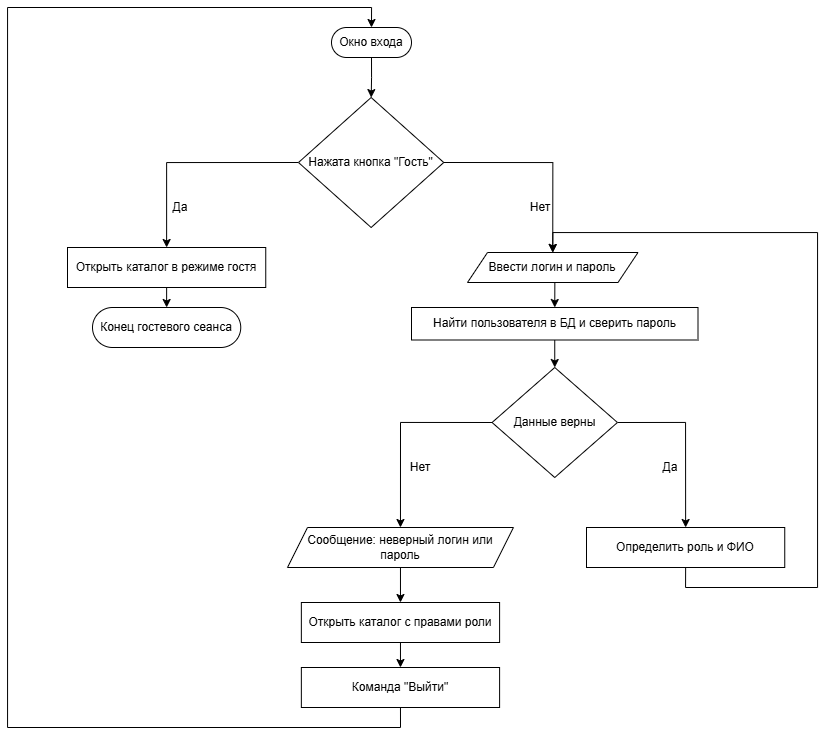

The diagram above was exported from draw.io. Its source (the exported page's mxGraphModel, read from the mxfile embedded in the PNG):
<mxGraphModel dx="1507" dy="2018" grid="1" gridSize="10" guides="1" tooltips="1" connect="1" arrows="1" fold="1" page="1" pageScale="1" pageWidth="827" pageHeight="1169" math="0" shadow="0">
  <root>
    <mxCell id="0" />
    <mxCell id="1" parent="0" />
    <mxCell id="zcv4YzC20aJ-QCqTEub_-71" edge="1" parent="1" source="zcv4YzC20aJ-QCqTEub_-4" style="edgeStyle=orthogonalEdgeStyle;rounded=0;orthogonalLoop=1;jettySize=auto;html=1;exitX=0.5;exitY=1;exitDx=0;exitDy=0;" target="zcv4YzC20aJ-QCqTEub_-39">
      <mxGeometry relative="1" as="geometry" />
    </mxCell>
    <mxCell id="zcv4YzC20aJ-QCqTEub_-4" parent="1" style="rounded=1;whiteSpace=wrap;html=1;arcSize=50;" value="Окно входа" vertex="1">
      <mxGeometry height="30" width="80" x="374" y="10" as="geometry" />
    </mxCell>
    <mxCell id="zcv4YzC20aJ-QCqTEub_-7" parent="1" style="text;html=1;whiteSpace=wrap;strokeColor=none;fillColor=#FFFFFF;align=center;verticalAlign=middle;rounded=0;" value="Да" vertex="1">
      <mxGeometry height="20" width="26" x="210" y="180" as="geometry" />
    </mxCell>
    <mxCell id="zcv4YzC20aJ-QCqTEub_-82" edge="1" parent="1" source="zcv4YzC20aJ-QCqTEub_-8" style="edgeStyle=orthogonalEdgeStyle;rounded=0;orthogonalLoop=1;jettySize=auto;html=1;exitX=0.5;exitY=1;exitDx=0;exitDy=0;entryX=0.5;entryY=0;entryDx=0;entryDy=0;" target="zcv4YzC20aJ-QCqTEub_-10">
      <mxGeometry relative="1" as="geometry" />
    </mxCell>
    <mxCell id="zcv4YzC20aJ-QCqTEub_-8" parent="1" style="shape=parallelogram;perimeter=parallelogramPerimeter;whiteSpace=wrap;html=1;fixedSize=1;" value="Ввести логин и пароль" vertex="1">
      <mxGeometry height="30" width="170.5" x="510" y="235" as="geometry" />
    </mxCell>
    <mxCell id="zcv4YzC20aJ-QCqTEub_-84" edge="1" parent="1" source="zcv4YzC20aJ-QCqTEub_-10" style="edgeStyle=orthogonalEdgeStyle;rounded=0;orthogonalLoop=1;jettySize=auto;html=1;exitX=0.5;exitY=1;exitDx=0;exitDy=0;entryX=0.5;entryY=0;entryDx=0;entryDy=0;" target="zcv4YzC20aJ-QCqTEub_-83">
      <mxGeometry relative="1" as="geometry" />
    </mxCell>
    <mxCell id="zcv4YzC20aJ-QCqTEub_-10" parent="1" style="rounded=0;whiteSpace=wrap;html=1;" value="Найти пользователя в БД и сверить пароль" vertex="1">
      <mxGeometry height="32.5" width="286.5" x="454" y="290" as="geometry" />
    </mxCell>
    <mxCell id="zcv4YzC20aJ-QCqTEub_-36" parent="1" style="text;html=1;whiteSpace=wrap;strokeColor=none;fillColor=#FFFFFF;align=center;verticalAlign=middle;rounded=0;" value="Нет" vertex="1">
      <mxGeometry height="20" width="26" x="570" y="180" as="geometry" />
    </mxCell>
    <mxCell id="zcv4YzC20aJ-QCqTEub_-73" edge="1" parent="1" source="zcv4YzC20aJ-QCqTEub_-39" style="edgeStyle=orthogonalEdgeStyle;rounded=0;orthogonalLoop=1;jettySize=auto;html=1;exitX=0;exitY=0.5;exitDx=0;exitDy=0;entryX=0.5;entryY=0;entryDx=0;entryDy=0;" target="zcv4YzC20aJ-QCqTEub_-72">
      <mxGeometry relative="1" as="geometry" />
    </mxCell>
    <mxCell id="zcv4YzC20aJ-QCqTEub_-78" edge="1" parent="1" source="zcv4YzC20aJ-QCqTEub_-39" style="edgeStyle=orthogonalEdgeStyle;rounded=0;orthogonalLoop=1;jettySize=auto;html=1;exitX=1;exitY=0.5;exitDx=0;exitDy=0;entryX=0.5;entryY=0;entryDx=0;entryDy=0;" target="zcv4YzC20aJ-QCqTEub_-8">
      <mxGeometry relative="1" as="geometry" />
    </mxCell>
    <mxCell id="zcv4YzC20aJ-QCqTEub_-39" parent="1" style="rhombus;whiteSpace=wrap;html=1;" value="Нажата кнопка &quot;Гость&quot;" vertex="1">
      <mxGeometry height="130" width="145.25" x="341" y="80" as="geometry" />
    </mxCell>
    <mxCell id="zcv4YzC20aJ-QCqTEub_-75" edge="1" parent="1" source="zcv4YzC20aJ-QCqTEub_-72" style="edgeStyle=orthogonalEdgeStyle;rounded=0;orthogonalLoop=1;jettySize=auto;html=1;exitX=0.5;exitY=1;exitDx=0;exitDy=0;entryX=0.5;entryY=0;entryDx=0;entryDy=0;" target="zcv4YzC20aJ-QCqTEub_-74">
      <mxGeometry relative="1" as="geometry" />
    </mxCell>
    <mxCell id="zcv4YzC20aJ-QCqTEub_-72" parent="1" style="rounded=0;whiteSpace=wrap;html=1;" value="Открыть каталог в режиме гостя" vertex="1">
      <mxGeometry height="40" width="198.25" x="110" y="230" as="geometry" />
    </mxCell>
    <mxCell id="zcv4YzC20aJ-QCqTEub_-74" parent="1" style="rounded=1;whiteSpace=wrap;html=1;arcSize=50;" value="Конец гостевого сеанса" vertex="1">
      <mxGeometry height="40" width="148.25" x="135" y="290" as="geometry" />
    </mxCell>
    <mxCell id="zcv4YzC20aJ-QCqTEub_-86" edge="1" parent="1" source="zcv4YzC20aJ-QCqTEub_-83" style="edgeStyle=orthogonalEdgeStyle;rounded=0;orthogonalLoop=1;jettySize=auto;html=1;exitX=0;exitY=0.5;exitDx=0;exitDy=0;entryX=0.5;entryY=0;entryDx=0;entryDy=0;" target="zcv4YzC20aJ-QCqTEub_-85">
      <mxGeometry relative="1" as="geometry" />
    </mxCell>
    <mxCell id="zcv4YzC20aJ-QCqTEub_-88" edge="1" parent="1" source="zcv4YzC20aJ-QCqTEub_-83" style="edgeStyle=orthogonalEdgeStyle;rounded=0;orthogonalLoop=1;jettySize=auto;html=1;exitX=1;exitY=0.5;exitDx=0;exitDy=0;entryX=0.5;entryY=0;entryDx=0;entryDy=0;" target="zcv4YzC20aJ-QCqTEub_-87">
      <mxGeometry relative="1" as="geometry" />
    </mxCell>
    <mxCell id="zcv4YzC20aJ-QCqTEub_-83" parent="1" style="rhombus;whiteSpace=wrap;html=1;" value="Данные верны" vertex="1">
      <mxGeometry height="110" width="125.38" x="534.5600000000001" y="350" as="geometry" />
    </mxCell>
    <mxCell id="zcv4YzC20aJ-QCqTEub_-92" edge="1" parent="1" source="zcv4YzC20aJ-QCqTEub_-85" style="edgeStyle=orthogonalEdgeStyle;rounded=0;orthogonalLoop=1;jettySize=auto;html=1;exitX=0.5;exitY=1;exitDx=0;exitDy=0;entryX=0.5;entryY=0;entryDx=0;entryDy=0;" target="zcv4YzC20aJ-QCqTEub_-91">
      <mxGeometry relative="1" as="geometry" />
    </mxCell>
    <mxCell id="zcv4YzC20aJ-QCqTEub_-85" parent="1" style="shape=parallelogram;perimeter=parallelogramPerimeter;whiteSpace=wrap;html=1;fixedSize=1;" value="Сообщение: неверный логин или пароль" vertex="1">
      <mxGeometry height="40" width="225.94" x="330" y="510" as="geometry" />
    </mxCell>
    <mxCell id="zcv4YzC20aJ-QCqTEub_-95" edge="1" parent="1" source="zcv4YzC20aJ-QCqTEub_-87" style="edgeStyle=orthogonalEdgeStyle;rounded=0;orthogonalLoop=1;jettySize=auto;html=1;exitX=0.5;exitY=1;exitDx=0;exitDy=0;entryX=0.5;entryY=0;entryDx=0;entryDy=0;" target="zcv4YzC20aJ-QCqTEub_-8">
      <mxGeometry relative="1" as="geometry">
        <Array as="points">
          <mxPoint x="728" y="570" />
          <mxPoint x="860" y="570" />
          <mxPoint x="860" y="215" />
          <mxPoint x="595" y="215" />
        </Array>
      </mxGeometry>
    </mxCell>
    <mxCell id="zcv4YzC20aJ-QCqTEub_-87" parent="1" style="rounded=0;whiteSpace=wrap;html=1;" value="Определить роль и ФИО" vertex="1">
      <mxGeometry height="40" width="198.25" x="629" y="510" as="geometry" />
    </mxCell>
    <mxCell id="zcv4YzC20aJ-QCqTEub_-89" parent="1" style="text;html=1;whiteSpace=wrap;strokeColor=none;fillColor=#FFFFFF;align=center;verticalAlign=middle;rounded=0;" value="Да" vertex="1">
      <mxGeometry height="20" width="26" x="700" y="440" as="geometry" />
    </mxCell>
    <mxCell id="zcv4YzC20aJ-QCqTEub_-90" parent="1" style="text;html=1;whiteSpace=wrap;strokeColor=none;fillColor=#FFFFFF;align=center;verticalAlign=middle;rounded=0;" value="Нет" vertex="1">
      <mxGeometry height="20" width="26" x="450" y="440" as="geometry" />
    </mxCell>
    <mxCell id="zcv4YzC20aJ-QCqTEub_-94" edge="1" parent="1" source="zcv4YzC20aJ-QCqTEub_-91" style="edgeStyle=orthogonalEdgeStyle;rounded=0;orthogonalLoop=1;jettySize=auto;html=1;exitX=0.5;exitY=1;exitDx=0;exitDy=0;entryX=0.5;entryY=0;entryDx=0;entryDy=0;" target="zcv4YzC20aJ-QCqTEub_-93">
      <mxGeometry relative="1" as="geometry" />
    </mxCell>
    <mxCell id="zcv4YzC20aJ-QCqTEub_-91" parent="1" style="rounded=0;whiteSpace=wrap;html=1;" value="Открыть каталог с правами роли" vertex="1">
      <mxGeometry height="40" width="198.25" x="343.85" y="585" as="geometry" />
    </mxCell>
    <mxCell id="zcv4YzC20aJ-QCqTEub_-96" edge="1" parent="1" source="zcv4YzC20aJ-QCqTEub_-93" style="edgeStyle=orthogonalEdgeStyle;rounded=0;orthogonalLoop=1;jettySize=auto;html=1;exitX=0.5;exitY=1;exitDx=0;exitDy=0;entryX=0.5;entryY=0;entryDx=0;entryDy=0;" target="zcv4YzC20aJ-QCqTEub_-4">
      <mxGeometry relative="1" as="geometry">
        <Array as="points">
          <mxPoint x="443" y="710" />
          <mxPoint x="50" y="710" />
          <mxPoint x="50" y="-10" />
          <mxPoint x="414" y="-10" />
        </Array>
      </mxGeometry>
    </mxCell>
    <mxCell id="zcv4YzC20aJ-QCqTEub_-93" parent="1" style="rounded=0;whiteSpace=wrap;html=1;" value="Команда &quot;Выйти&quot;" vertex="1">
      <mxGeometry height="40" width="198.25" x="343.85" y="650" as="geometry" />
    </mxCell>
  </root>
</mxGraphModel>